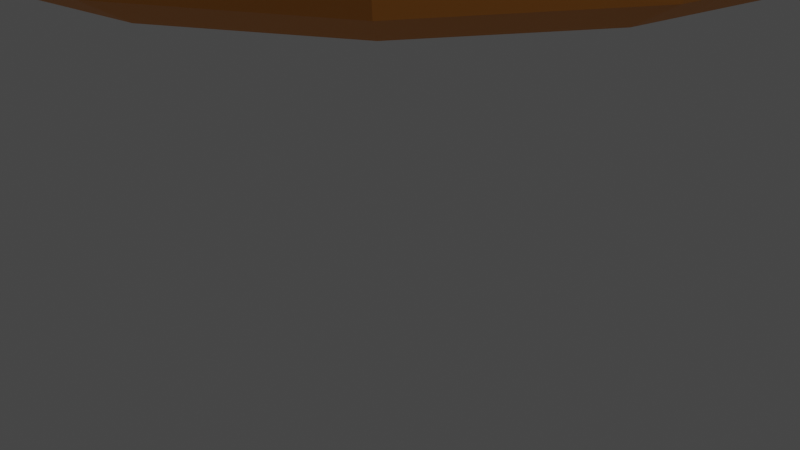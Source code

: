 # Source: untitled.blend  (saved by Blender 3.2.14; exported with 4.5.12 LTS)
import bpy
from mathutils import Matrix  # noqa: F401  (used for matrix-valued properties, if any)

bpy.ops.wm.read_factory_settings(use_empty=True)
scene = bpy.context.scene
scene.name = 'Scene'

# ---- collections
col_collection = bpy.data.collections.new('Collection'); scene.collection.children.link(col_collection)

# ---- materials (node trees are filled in below, after node groups)
mat_bunmaterial = bpy.data.materials.new('bunMaterial')
mat_bunmaterial.alpha_threshold = 0.0
mat_bunmaterial.use_transparent_shadow = False
mat_bunmaterial.line_color = (0.0, 0.0, 0.0, 1.0)
mat_meatmaterial = bpy.data.materials.new('meatMaterial')
mat_meatmaterial.use_transparent_shadow = False
mat_cheesematerial = bpy.data.materials.new('cheeseMaterial')
mat_cheesematerial.use_transparent_shadow = False

# ---- node groups
ng_auto_smooth = bpy.data.node_groups.new('Auto Smooth', 'GeometryNodeTree')
_s = ng_auto_smooth.interface.new_socket(name='Geometry', in_out='OUTPUT', socket_type='NodeSocketGeometry')
_s = ng_auto_smooth.interface.new_socket(name='Geometry', in_out='INPUT', socket_type='NodeSocketGeometry')
_s = ng_auto_smooth.interface.new_socket(name='Angle', in_out='INPUT', socket_type='NodeSocketFloat')
_s.subtype = 'ANGLE'
_s.min_value = 0.0
_s.max_value = 3.142
ng_auto_smooth.is_modifier = True
_N = ng_auto_smooth.nodes; _L = ng_auto_smooth.links
n0 = _N.new('NodeGroupOutput'); n0.name = 'Group Output'; n0.location = (480, -100)
n1 = _N.new('NodeGroupInput'); n1.name = 'Group Input'; n1.location = (-420, -300)
n2 = _N.new('NodeGroupInput'); n2.name = 'Group Input.001'; n2.location = (-60, -100)
n3 = _N.new('GeometryNodeSetShadeSmooth'); n3.name = 'Set Shade Smooth'; n3.location = (120, -100)
n3.domain = 'EDGE'
n4 = _N.new('GeometryNodeSetShadeSmooth'); n4.name = 'Set Shade Smooth.001'; n4.location = (300, -100)
n5 = _N.new('GeometryNodeInputMeshEdgeAngle'); n5.name = 'Edge Angle'; n5.location = (-420, -220)
n6 = _N.new('GeometryNodeInputEdgeSmooth'); n6.name = 'Is Edge Smooth'; n6.location = (-60, -160)
n7 = _N.new('GeometryNodeInputShadeSmooth'); n7.name = 'Is Face Smooth'; n7.location = (-240, -340)
n8 = _N.new('FunctionNodeBooleanMath'); n8.name = 'Boolean Math'; n8.location = (-60, -220)
n9 = _N.new('FunctionNodeCompare'); n9.name = 'Compare'; n9.location = (-240, -180)
n9.operation = 'LESS_EQUAL'
_L.new(n5.outputs[0], n9.inputs[0])
_L.new(n4.outputs[0], n0.inputs[0])
_L.new(n1.outputs[1], n9.inputs[1])
_L.new(n9.outputs[0], n8.inputs[0])
_L.new(n7.outputs[0], n8.inputs[1])
_L.new(n2.outputs[0], n3.inputs[0])
_L.new(n6.outputs[0], n3.inputs[1])
_L.new(n3.outputs[0], n4.inputs[0])
_L.new(n8.outputs[0], n3.inputs[2])
n0.is_active_output = True

# ---- material node trees
mat_bunmaterial.use_nodes = True; mat_bunmaterial.node_tree.nodes.clear()
_N = mat_bunmaterial.node_tree.nodes; _L = mat_bunmaterial.node_tree.links
n0 = _N.new('ShaderNodeOutputMaterial'); n0.name = 'Material Output'; n0.location = (300, 300)
n1 = _N.new('ShaderNodeBsdfPrincipled'); n1.name = 'Principled BSDF'; n1.location = (10, 300)
n1.distribution = 'GGX'
n1.subsurface_method = 'RANDOM_WALK_SKIN'
n1.inputs[0].default_value = (0.8, 0.291, 0.03274, 1.0)
n1.inputs[2].default_value = 0.5386
n1.inputs[3].default_value = 1.45
n1.inputs[27].default_value = (0.0, 0.0, 0.0, 1.0)
n1.inputs[28].default_value = 1.0
_L.new(n1.outputs[0], n0.inputs[0])
n0.is_active_output = True
mat_meatmaterial.use_nodes = True; mat_meatmaterial.node_tree.nodes.clear()
_N = mat_meatmaterial.node_tree.nodes; _L = mat_meatmaterial.node_tree.links
n0 = _N.new('ShaderNodeBsdfPrincipled'); n0.name = 'Principled BSDF'; n0.location = (10, 300)
n0.distribution = 'GGX'
n0.subsurface_method = 'RANDOM_WALK_SKIN'
n0.inputs[0].default_value = (0.1714, 0.05951, 0.001214, 1.0)
n0.inputs[2].default_value = 1.0
n0.inputs[3].default_value = 1.45
n0.inputs[27].default_value = (0.0, 0.0, 0.0, 1.0)
n0.inputs[28].default_value = 1.0
n1 = _N.new('ShaderNodeOutputMaterial'); n1.name = 'Material Output'; n1.location = (300, 300)
_L.new(n0.outputs[0], n1.inputs[0])
n1.is_active_output = True
mat_cheesematerial.use_nodes = True; mat_cheesematerial.node_tree.nodes.clear()
_N = mat_cheesematerial.node_tree.nodes; _L = mat_cheesematerial.node_tree.links
n0 = _N.new('ShaderNodeBsdfPrincipled'); n0.name = 'Principled BSDF'; n0.location = (10, 300)
n0.distribution = 'GGX'
n0.subsurface_method = 'RANDOM_WALK_SKIN'
n0.inputs[0].default_value = (1.0, 0.6867, 0.001821, 1.0)
n0.inputs[2].default_value = 0.0
n0.inputs[3].default_value = 1.45
n0.inputs[27].default_value = (0.0, 0.0, 0.0, 1.0)
n0.inputs[28].default_value = 1.0
n1 = _N.new('ShaderNodeOutputMaterial'); n1.name = 'Material Output'; n1.location = (300, 300)
_L.new(n0.outputs[0], n1.inputs[0])
n1.is_active_output = True

# ---- world
world_world = bpy.data.worlds.new('World'); scene.world = world_world
world_world.use_nodes = True; world_world.node_tree.nodes.clear()
_N = world_world.node_tree.nodes; _L = world_world.node_tree.links
n0 = _N.new('ShaderNodeOutputWorld'); n0.name = 'World Output'; n0.location = (300, 300)
n1 = _N.new('ShaderNodeBackground'); n1.name = 'Background'; n1.location = (10, 300)
n1.inputs[0].default_value = (0.05088, 0.05088, 0.05088, 1.0)
_L.new(n1.outputs[0], n0.inputs[0])
n0.is_active_output = True
world_world.color = (0.05088, 0.05088, 0.05088)
world_world.use_sun_shadow = False
world_world.sun_shadow_jitter_overblur = 0.0

# ---- cameras
cam_camera = bpy.data.cameras.new('Camera')
cam_camera.clip_end = 100.0
cam_camera.ortho_scale = 7.314

# ---- lights
light_light = bpy.data.lights.new('Light', 'POINT')
light_light.color = (0.9858, 1.0, 0.9893)
light_light.transmission_factor = 0.0
light_light.energy = 1000.0
light_light.shadow_soft_size = 0.1
light_light.shadow_maximum_resolution = 0.006
light_light.use_absolute_resolution = True
light_light_001 = bpy.data.lights.new('Light.001', 'POINT')
light_light_001.color = (1.0, 0.9587, 0.9492)
light_light_001.transmission_factor = 0.0
light_light_001.energy = 1000.0
light_light_001.shadow_soft_size = 0.1
light_light_001.shadow_maximum_resolution = 0.006
light_light_001.use_absolute_resolution = True

# ---- meshes
me_cube_001 = bpy.data.meshes.new('Cube.001')
me_cube_001.from_pydata([(-5.0, -5.0, 2.613), (-5.0, -5.0, 4.85), (-5.0, 5.0, 2.613), (-5.0, 5.0, 4.85), (5.0, -5.0, 2.613), (5.0, -5.0, 4.85), (5.0, 5.0, 2.613), (5.0, 5.0, 4.85), (-5.0, -5.0, 5.101), (-5.0, 5.0, 5.101), (5.0, 5.0, 5.101), (5.0, -5.0, 5.101), (-5.0, 5.0, 4.005), (5.0, 5.0, 4.005), (5.0, -5.0, 4.005), (-5.0, -5.0, 4.005)], [], [(8, 1, 3, 9), (9, 3, 7, 10), (10, 7, 5, 11), (11, 5, 1, 8), (2, 6, 4, 0), (7, 3, 1, 5), (14, 11, 8, 15), (13, 10, 11, 14), (12, 9, 10, 13), (15, 8, 9, 12), (0, 15, 12, 2), (2, 12, 13, 6), (6, 13, 14, 4), (4, 14, 15, 0)])
_uv = me_cube_001.uv_layers.new(name='UVMap')
_uv.uv.foreach_set('vector', [0.5803, 0.0, 0.625, 0.0, 0.625, 0.25, 0.5803, 0.25, 0.5803, 0.25, 0.625, 0.25, 0.625, 0.5, 0.5803, 0.5, 0.5803, 0.5, 0.625, 0.5, 0.625, 0.75, 0.5803, 0.75, 0.5803, 0.75, 0.625, 0.75, 0.625, 1.0, 0.5803, 1.0, 0.125, 0.5, 0.375, 0.5, 0.375, 0.75, 0.125, 0.75, 0.625, 0.5, 0.875, 0.5, 0.875, 0.75, 0.625, 0.75, 0.4899, 0.75, 0.5803, 0.75, 0.5803, 1.0, 0.4899, 1.0, 0.4899, 0.5, 0.5803, 0.5, 0.5803, 0.75, 0.4899, 0.75, 0.4899, 0.25, 0.5803, 0.25, 0.5803, 0.5, 0.4899, 0.5, 0.4899, 0.0, 0.5803, 0.0, 0.5803, 0.25, 0.4899, 0.25, 0.375, 0.0, 0.4899, 0.0, 0.4899, 0.25, 0.375, 0.25, 0.375, 0.25, 0.4899, 0.25, 0.4899, 0.5, 0.375, 0.5, 0.375, 0.5, 0.4899, 0.5, 0.4899, 0.75, 0.375, 0.75, 0.375, 0.75, 0.4899, 0.75, 0.4899, 1.0, 0.375, 1.0])
me_cube_001.materials.append(mat_bunmaterial)
me_cube_001.update()
me_cube_004 = bpy.data.meshes.new('Cube.004')
me_cube_004.from_pydata([(-2.877, -2.877, 0.6321), (-2.512, -2.512, 1.785), (-2.877, 2.877, 0.6321), (-2.512, 2.512, 1.785), (2.877, -2.877, 0.6321), (2.512, -2.512, 1.785), (2.877, 2.877, 0.6321), (2.512, 2.512, 1.785), (-5.0, -5.0, 2.036), (-5.0, 5.0, 2.036), (5.0, 5.0, 2.036), (5.0, -5.0, 2.036), (-5.0, 5.0, 0.9398), (5.0, 5.0, 0.9398), (5.0, -5.0, 0.9398), (-5.0, -5.0, 0.9398)], [], [(8, 1, 3, 9), (9, 3, 7, 10), (10, 7, 5, 11), (11, 5, 1, 8), (2, 6, 4, 0), (7, 3, 1, 5), (14, 11, 8, 15), (13, 10, 11, 14), (12, 9, 10, 13), (15, 8, 9, 12), (0, 15, 12, 2), (2, 12, 13, 6), (6, 13, 14, 4), (4, 14, 15, 0)])
_uv = me_cube_004.uv_layers.new(name='UVMap')
_uv.uv.foreach_set('vector', [0.5803, 0.0, 0.625, 0.0, 0.625, 0.25, 0.5803, 0.25, 0.5803, 0.25, 0.625, 0.25, 0.625, 0.5, 0.5803, 0.5, 0.5803, 0.5, 0.625, 0.5, 0.625, 0.75, 0.5803, 0.75, 0.5803, 0.75, 0.625, 0.75, 0.625, 1.0, 0.5803, 1.0, 0.125, 0.5, 0.375, 0.5, 0.375, 0.75, 0.125, 0.75, 0.625, 0.5, 0.875, 0.5, 0.875, 0.75, 0.625, 0.75, 0.4899, 0.75, 0.5803, 0.75, 0.5803, 1.0, 0.4899, 1.0, 0.4899, 0.5, 0.5803, 0.5, 0.5803, 0.75, 0.4899, 0.75, 0.4899, 0.25, 0.5803, 0.25, 0.5803, 0.5, 0.4899, 0.5, 0.4899, 0.0, 0.5803, 0.0, 0.5803, 0.25, 0.4899, 0.25, 0.375, 0.0, 0.4899, 0.0, 0.4899, 0.25, 0.375, 0.25, 0.375, 0.25, 0.4899, 0.25, 0.4899, 0.5, 0.375, 0.5, 0.375, 0.5, 0.4899, 0.5, 0.4899, 0.75, 0.375, 0.75, 0.375, 0.75, 0.4899, 0.75, 0.4899, 1.0, 0.375, 1.0])
me_cube_004.materials.append(mat_meatmaterial)
me_cube_004.update()
me_plane = bpy.data.meshes.new('Plane')
me_plane.from_pydata([(4.186, 4.186, -0.8946), (-4.186, 4.186, -0.8946), (4.186, -4.186, -0.8946), (-4.186, -4.186, -0.8946), (4.186, -3.627, -0.6044), (4.186, -3.069, -0.3857), (4.186, -2.511, -0.269), (4.186, -1.953, -0.2089), (4.186, -1.395, -0.198), (4.186, -0.8371, -0.198), (4.186, -0.279, -0.198), (4.186, 0.279, -0.198), (4.186, 0.8371, -0.198), (4.186, 1.395, -0.198), (4.186, 1.953, -0.2089), (4.186, 2.511, -0.269), (4.186, 3.069, -0.3857), (4.186, 3.627, -0.6044), (3.627, 4.186, -0.6044), (3.069, 4.186, -0.3857), (2.511, 4.186, -0.269), (1.953, 4.186, -0.2089), (1.395, 4.186, -0.198), (0.8371, 4.186, -0.198), (0.279, 4.186, -0.198), (-0.279, 4.186, -0.198), (-0.8371, 4.186, -0.198), (-1.395, 4.186, -0.198), (-1.953, 4.186, -0.2089), (-2.511, 4.186, -0.269), (-3.069, 4.186, -0.3857), (-3.627, 4.186, -0.6044), (-4.186, 3.627, -0.6044), (-4.186, 3.069, -0.3857), (-4.186, 2.511, -0.269), (-4.186, 1.953, -0.2089), (-4.186, 1.395, -0.198), (-4.186, 0.8371, -0.198), (-4.186, 0.279, -0.198), (-4.186, -0.279, -0.198), (-4.186, -0.8371, -0.198), (-4.186, -1.395, -0.198), (-4.186, -1.953, -0.2089), (-4.186, -2.511, -0.269), (-4.186, -3.069, -0.3857), (-4.186, -3.627, -0.6044), (-3.627, -4.186, -0.6044), (-3.069, -4.186, -0.3857), (-2.511, -4.186, -0.269), (-1.953, -4.186, -0.2089), (-1.395, -4.186, -0.198), (-0.8371, -4.186, -0.198), (-0.279, -4.186, -0.198), (0.279, -4.186, -0.198), (0.8371, -4.186, -0.198), (1.395, -4.186, -0.198), (1.953, -4.186, -0.2089), (2.511, -4.186, -0.269), (3.069, -4.186, -0.3857), (3.627, -4.186, -0.6044), (3.627, 3.627, -0.4812), (3.627, 3.069, -0.3287), (3.627, 2.511, -0.2343), (3.627, 1.953, -0.1837), (3.627, 1.395, -0.1765), (3.627, 0.8371, -0.1765), (3.627, 0.279, -0.1765), (3.627, -0.279, -0.1765), (3.627, -0.8371, -0.1765), (3.627, -1.395, -0.1765), (3.627, -1.953, -0.1837), (3.627, -2.511, -0.2343), (3.627, -3.069, -0.3287), (3.627, -3.627, -0.4812), (3.069, 3.627, -0.3287), (3.069, 3.069, -0.253), (3.069, 2.511, -0.1949), (3.069, 1.953, -0.1673), (3.069, 1.395, -0.1665), (3.069, 0.8371, -0.1665), (3.069, 0.279, -0.1665), (3.069, -0.279, -0.1665), (3.069, -0.8371, -0.1665), (3.069, -1.395, -0.1665), (3.069, -1.953, -0.1673), (3.069, -2.511, -0.1949), (3.069, -3.069, -0.253), (3.069, -3.627, -0.3287), (2.511, 3.627, -0.2343), (2.511, 3.069, -0.1949), (2.511, 2.511, -0.1699), (2.511, 1.953, -0.1656), (2.511, 1.395, -0.1656), (2.511, 0.8371, -0.1656), (2.511, 0.279, -0.1656), (2.511, -0.279, -0.1656), (2.511, -0.8371, -0.1656), (2.511, -1.395, -0.1656), (2.511, -1.953, -0.1656), (2.511, -2.511, -0.1699), (2.511, -3.069, -0.1949), (2.511, -3.627, -0.2343), (1.953, 3.627, -0.1837), (1.953, 3.069, -0.1673), (1.953, 2.511, -0.1656), (1.953, 1.953, -0.1656), (1.953, 1.395, -0.1656), (1.953, 0.8371, -0.1656), (1.953, 0.279, -0.1656), (1.953, -0.279, -0.1656), (1.953, -0.8371, -0.1656), (1.953, -1.395, -0.1656), (1.953, -1.953, -0.1656), (1.953, -2.511, -0.1656), (1.953, -3.069, -0.1673), (1.953, -3.627, -0.1837), (1.395, 3.627, -0.1765), (1.395, 3.069, -0.1665), (1.395, 2.511, -0.1656), (1.395, 1.953, -0.1656), (1.395, 1.395, -0.1656), (1.395, 0.8371, -0.1656), (1.395, 0.279, -0.1656), (1.395, -0.279, -0.1656), (1.395, -0.8371, -0.1656), (1.395, -1.395, -0.1656), (1.395, -1.953, -0.1656), (1.395, -2.511, -0.1656), (1.395, -3.069, -0.1665), (1.395, -3.627, -0.1765), (0.8371, 3.627, -0.1765), (0.8371, 3.069, -0.1665), (0.8371, 2.511, -0.1656), (0.8371, 1.953, -0.1656), (0.8371, 1.395, -0.1656), (0.8371, 0.8371, -0.1656), (0.8371, 0.279, -0.1656), (0.8371, -0.279, -0.1656), (0.8371, -0.8371, -0.1656), (0.8371, -1.395, -0.1656), (0.8371, -1.953, -0.1656), (0.8371, -2.511, -0.1656), (0.8371, -3.069, -0.1665), (0.8371, -3.627, -0.1765), (0.279, 3.627, -0.1765), (0.279, 3.069, -0.1665), (0.279, 2.511, -0.1656), (0.279, 1.953, -0.1656), (0.279, 1.395, -0.1656), (0.279, 0.8371, -0.1656), (0.279, 0.279, -0.1656), (0.279, -0.279, -0.1656), (0.279, -0.8371, -0.1656), (0.279, -1.395, -0.1656), (0.279, -1.953, -0.1656), (0.279, -2.511, -0.1656), (0.279, -3.069, -0.1665), (0.279, -3.627, -0.1765), (-0.279, 3.627, -0.1765), (-0.279, 3.069, -0.1665), (-0.279, 2.511, -0.1656), (-0.279, 1.953, -0.1656), (-0.279, 1.395, -0.1656), (-0.279, 0.8371, -0.1656), (-0.279, 0.279, -0.1656), (-0.279, -0.279, -0.1656), (-0.279, -0.8371, -0.1656), (-0.279, -1.395, -0.1656), (-0.279, -1.953, -0.1656), (-0.279, -2.511, -0.1656), (-0.279, -3.069, -0.1665), (-0.279, -3.627, -0.1765), (-0.8371, 3.627, -0.1765), (-0.8371, 3.069, -0.1665), (-0.8371, 2.511, -0.1656), (-0.8371, 1.953, -0.1656), (-0.8371, 1.395, -0.1656), (-0.8371, 0.8371, -0.1656), (-0.8371, 0.279, -0.1656), (-0.8371, -0.279, -0.1656), (-0.8371, -0.8371, -0.1656), (-0.8371, -1.395, -0.1656), (-0.8371, -1.953, -0.1656), (-0.8371, -2.511, -0.1656), (-0.8371, -3.069, -0.1665), (-0.8371, -3.627, -0.1765), (-1.395, 3.627, -0.1765), (-1.395, 3.069, -0.1665), (-1.395, 2.511, -0.1656), (-1.395, 1.953, -0.1656), (-1.395, 1.395, -0.1656), (-1.395, 0.8371, -0.1656), (-1.395, 0.279, -0.1656), (-1.395, -0.279, -0.1656), (-1.395, -0.8371, -0.1656), (-1.395, -1.395, -0.1656), (-1.395, -1.953, -0.1656), (-1.395, -2.511, -0.1656), (-1.395, -3.069, -0.1665), (-1.395, -3.627, -0.1765), (-1.953, 3.627, -0.1837), (-1.953, 3.069, -0.1673), (-1.953, 2.511, -0.1656), (-1.953, 1.953, -0.1656), (-1.953, 1.395, -0.1656), (-1.953, 0.8371, -0.1656), (-1.953, 0.279, -0.1656), (-1.953, -0.279, -0.1656), (-1.953, -0.8371, -0.1656), (-1.953, -1.395, -0.1656), (-1.953, -1.953, -0.1656), (-1.953, -2.511, -0.1656), (-1.953, -3.069, -0.1673), (-1.953, -3.627, -0.1837), (-2.511, 3.627, -0.2343), (-2.511, 3.069, -0.1949), (-2.511, 2.511, -0.1699), (-2.511, 1.953, -0.1656), (-2.511, 1.395, -0.1656), (-2.511, 0.8371, -0.1656), (-2.511, 0.279, -0.1656), (-2.511, -0.279, -0.1656), (-2.511, -0.8371, -0.1656), (-2.511, -1.395, -0.1656), (-2.511, -1.953, -0.1656), (-2.511, -2.511, -0.1699), (-2.511, -3.069, -0.1949), (-2.511, -3.627, -0.2343), (-3.069, 3.627, -0.3287), (-3.069, 3.069, -0.253), (-3.069, 2.511, -0.1949), (-3.069, 1.953, -0.1673), (-3.069, 1.395, -0.1665), (-3.069, 0.8371, -0.1665), (-3.069, 0.279, -0.1665), (-3.069, -0.279, -0.1665), (-3.069, -0.8371, -0.1665), (-3.069, -1.395, -0.1665), (-3.069, -1.953, -0.1673), (-3.069, -2.511, -0.1949), (-3.069, -3.069, -0.253), (-3.069, -3.627, -0.3287), (-3.627, 3.627, -0.4812), (-3.627, 3.069, -0.3287), (-3.627, 2.511, -0.2343), (-3.627, 1.953, -0.1837), (-3.627, 1.395, -0.1765), (-3.627, 0.8371, -0.1765), (-3.627, 0.279, -0.1765), (-3.627, -0.279, -0.1765), (-3.627, -0.8371, -0.1765), (-3.627, -1.395, -0.1765), (-3.627, -1.953, -0.1837), (-3.627, -2.511, -0.2343), (-3.627, -3.069, -0.3287), (-3.627, -3.627, -0.4812)], [], [(255, 45, 3, 46), (4, 73, 59, 2), (73, 87, 58, 59), (87, 101, 57, 58), (101, 115, 56, 57), (115, 129, 55, 56), (129, 143, 54, 55), (143, 157, 53, 54), (157, 171, 52, 53), (171, 185, 51, 52), (185, 199, 50, 51), (199, 213, 49, 50), (213, 227, 48, 49), (227, 241, 47, 48), (241, 255, 46, 47), (0, 18, 60, 17), (17, 60, 61, 16), (16, 61, 62, 15), (15, 62, 63, 14), (14, 63, 64, 13), (13, 64, 65, 12), (12, 65, 66, 11), (11, 66, 67, 10), (10, 67, 68, 9), (9, 68, 69, 8), (8, 69, 70, 7), (7, 70, 71, 6), (6, 71, 72, 5), (5, 72, 73, 4), (18, 19, 74, 60), (60, 74, 75, 61), (61, 75, 76, 62), (62, 76, 77, 63), (63, 77, 78, 64), (64, 78, 79, 65), (65, 79, 80, 66), (66, 80, 81, 67), (67, 81, 82, 68), (68, 82, 83, 69), (69, 83, 84, 70), (70, 84, 85, 71), (71, 85, 86, 72), (72, 86, 87, 73), (19, 20, 88, 74), (74, 88, 89, 75), (75, 89, 90, 76), (76, 90, 91, 77), (77, 91, 92, 78), (78, 92, 93, 79), (79, 93, 94, 80), (80, 94, 95, 81), (81, 95, 96, 82), (82, 96, 97, 83), (83, 97, 98, 84), (84, 98, 99, 85), (85, 99, 100, 86), (86, 100, 101, 87), (20, 21, 102, 88), (88, 102, 103, 89), (89, 103, 104, 90), (90, 104, 105, 91), (91, 105, 106, 92), (92, 106, 107, 93), (93, 107, 108, 94), (94, 108, 109, 95), (95, 109, 110, 96), (96, 110, 111, 97), (97, 111, 112, 98), (98, 112, 113, 99), (99, 113, 114, 100), (100, 114, 115, 101), (21, 22, 116, 102), (102, 116, 117, 103), (103, 117, 118, 104), (104, 118, 119, 105), (105, 119, 120, 106), (106, 120, 121, 107), (107, 121, 122, 108), (108, 122, 123, 109), (109, 123, 124, 110), (110, 124, 125, 111), (111, 125, 126, 112), (112, 126, 127, 113), (113, 127, 128, 114), (114, 128, 129, 115), (22, 23, 130, 116), (116, 130, 131, 117), (117, 131, 132, 118), (118, 132, 133, 119), (119, 133, 134, 120), (120, 134, 135, 121), (121, 135, 136, 122), (122, 136, 137, 123), (123, 137, 138, 124), (124, 138, 139, 125), (125, 139, 140, 126), (126, 140, 141, 127), (127, 141, 142, 128), (128, 142, 143, 129), (23, 24, 144, 130), (130, 144, 145, 131), (131, 145, 146, 132), (132, 146, 147, 133), (133, 147, 148, 134), (134, 148, 149, 135), (135, 149, 150, 136), (136, 150, 151, 137), (137, 151, 152, 138), (138, 152, 153, 139), (139, 153, 154, 140), (140, 154, 155, 141), (141, 155, 156, 142), (142, 156, 157, 143), (24, 25, 158, 144), (144, 158, 159, 145), (145, 159, 160, 146), (146, 160, 161, 147), (147, 161, 162, 148), (148, 162, 163, 149), (149, 163, 164, 150), (150, 164, 165, 151), (151, 165, 166, 152), (152, 166, 167, 153), (153, 167, 168, 154), (154, 168, 169, 155), (155, 169, 170, 156), (156, 170, 171, 157), (25, 26, 172, 158), (158, 172, 173, 159), (159, 173, 174, 160), (160, 174, 175, 161), (161, 175, 176, 162), (162, 176, 177, 163), (163, 177, 178, 164), (164, 178, 179, 165), (165, 179, 180, 166), (166, 180, 181, 167), (167, 181, 182, 168), (168, 182, 183, 169), (169, 183, 184, 170), (170, 184, 185, 171), (26, 27, 186, 172), (172, 186, 187, 173), (173, 187, 188, 174), (174, 188, 189, 175), (175, 189, 190, 176), (176, 190, 191, 177), (177, 191, 192, 178), (178, 192, 193, 179), (179, 193, 194, 180), (180, 194, 195, 181), (181, 195, 196, 182), (182, 196, 197, 183), (183, 197, 198, 184), (184, 198, 199, 185), (27, 28, 200, 186), (186, 200, 201, 187), (187, 201, 202, 188), (188, 202, 203, 189), (189, 203, 204, 190), (190, 204, 205, 191), (191, 205, 206, 192), (192, 206, 207, 193), (193, 207, 208, 194), (194, 208, 209, 195), (195, 209, 210, 196), (196, 210, 211, 197), (197, 211, 212, 198), (198, 212, 213, 199), (28, 29, 214, 200), (200, 214, 215, 201), (201, 215, 216, 202), (202, 216, 217, 203), (203, 217, 218, 204), (204, 218, 219, 205), (205, 219, 220, 206), (206, 220, 221, 207), (207, 221, 222, 208), (208, 222, 223, 209), (209, 223, 224, 210), (210, 224, 225, 211), (211, 225, 226, 212), (212, 226, 227, 213), (29, 30, 228, 214), (214, 228, 229, 215), (215, 229, 230, 216), (216, 230, 231, 217), (217, 231, 232, 218), (218, 232, 233, 219), (219, 233, 234, 220), (220, 234, 235, 221), (221, 235, 236, 222), (222, 236, 237, 223), (223, 237, 238, 224), (224, 238, 239, 225), (225, 239, 240, 226), (226, 240, 241, 227), (30, 31, 242, 228), (228, 242, 243, 229), (229, 243, 244, 230), (230, 244, 245, 231), (231, 245, 246, 232), (232, 246, 247, 233), (233, 247, 248, 234), (234, 248, 249, 235), (235, 249, 250, 236), (236, 250, 251, 237), (237, 251, 252, 238), (238, 252, 253, 239), (239, 253, 254, 240), (240, 254, 255, 241), (31, 1, 32, 242), (242, 32, 33, 243), (243, 33, 34, 244), (244, 34, 35, 245), (245, 35, 36, 246), (246, 36, 37, 247), (247, 37, 38, 248), (248, 38, 39, 249), (249, 39, 40, 250), (250, 40, 41, 251), (251, 41, 42, 252), (252, 42, 43, 253), (253, 43, 44, 254), (254, 44, 45, 255)])
me_plane.polygons.foreach_set('use_smooth', [True] * 225)
_uv = me_plane.uv_layers.new(name='UVMap')
_uv.uv.foreach_set('vector', [0.9333, 0.9333, 1.0, 0.9333, 1.0, 1.0, 0.9333, 1.0, 0.0, 0.9333, 0.06667, 0.9333, 0.06667, 1.0, 0.0, 1.0, 0.06667, 0.9333, 0.1333, 0.9333, 0.1333, 1.0, 0.06667, 1.0, 0.1333, 0.9333, 0.2, 0.9333, 0.2, 1.0, 0.1333, 1.0, 0.2, 0.9333, 0.2667, 0.9333, 0.2667, 1.0, 0.2, 1.0, 0.2667, 0.9333, 0.3333, 0.9333, 0.3333, 1.0, 0.2667, 1.0, 0.3333, 0.9333, 0.4, 0.9333, 0.4, 1.0, 0.3333, 1.0, 0.4, 0.9333, 0.4667, 0.9333, 0.4667, 1.0, 0.4, 1.0, 0.4667, 0.9333, 0.5333, 0.9333, 0.5333, 1.0, 0.4667, 1.0, 0.5333, 0.9333, 0.6, 0.9333, 0.6, 1.0, 0.5333, 1.0, 0.6, 0.9333, 0.6667, 0.9333, 0.6667, 1.0, 0.6, 1.0, 0.6667, 0.9333, 0.7333, 0.9333, 0.7333, 1.0, 0.6667, 1.0, 0.7333, 0.9333, 0.8, 0.9333, 0.8, 1.0, 0.7333, 1.0, 0.8, 0.9333, 0.8667, 0.9333, 0.8667, 1.0, 0.8, 1.0, 0.8667, 0.9333, 0.9333, 0.9333, 0.9333, 1.0, 0.8667, 1.0, 0.0, 0.0, 0.06667, 0.0, 0.06667, 0.06667, 0.0, 0.06667, 0.0, 0.06667, 0.06667, 0.06667, 0.06667, 0.1333, 0.0, 0.1333, 0.0, 0.1333, 0.06667, 0.1333, 0.06667, 0.2, 0.0, 0.2, 0.0, 0.2, 0.06667, 0.2, 0.06667, 0.2667, 0.0, 0.2667, 0.0, 0.2667, 0.06667, 0.2667, 0.06667, 0.3333, 0.0, 0.3333, 0.0, 0.3333, 0.06667, 0.3333, 0.06667, 0.4, 0.0, 0.4, 0.0, 0.4, 0.06667, 0.4, 0.06667, 0.4667, 0.0, 0.4667, 0.0, 0.4667, 0.06667, 0.4667, 0.06667, 0.5333, 0.0, 0.5333, 0.0, 0.5333, 0.06667, 0.5333, 0.06667, 0.6, 0.0, 0.6, 0.0, 0.6, 0.06667, 0.6, 0.06667, 0.6667, 0.0, 0.6667, 0.0, 0.6667, 0.06667, 0.6667, 0.06667, 0.7333, 0.0, 0.7333, 0.0, 0.7333, 0.06667, 0.7333, 0.06667, 0.8, 0.0, 0.8, 0.0, 0.8, 0.06667, 0.8, 0.06667, 0.8667, 0.0, 0.8667, 0.0, 0.8667, 0.06667, 0.8667, 0.06667, 0.9333, 0.0, 0.9333, 0.06667, 0.0, 0.1333, 0.0, 0.1333, 0.06667, 0.06667, 0.06667, 0.06667, 0.06667, 0.1333, 0.06667, 0.1333, 0.1333, 0.06667, 0.1333, 0.06667, 0.1333, 0.1333, 0.1333, 0.1333, 0.2, 0.06667, 0.2, 0.06667, 0.2, 0.1333, 0.2, 0.1333, 0.2667, 0.06667, 0.2667, 0.06667, 0.2667, 0.1333, 0.2667, 0.1333, 0.3333, 0.06667, 0.3333, 0.06667, 0.3333, 0.1333, 0.3333, 0.1333, 0.4, 0.06667, 0.4, 0.06667, 0.4, 0.1333, 0.4, 0.1333, 0.4667, 0.06667, 0.4667, 0.06667, 0.4667, 0.1333, 0.4667, 0.1333, 0.5333, 0.06667, 0.5333, 0.06667, 0.5333, 0.1333, 0.5333, 0.1333, 0.6, 0.06667, 0.6, 0.06667, 0.6, 0.1333, 0.6, 0.1333, 0.6667, 0.06667, 0.6667, 0.06667, 0.6667, 0.1333, 0.6667, 0.1333, 0.7333, 0.06667, 0.7333, 0.06667, 0.7333, 0.1333, 0.7333, 0.1333, 0.8, 0.06667, 0.8, 0.06667, 0.8, 0.1333, 0.8, 0.1333, 0.8667, 0.06667, 0.8667, 0.06667, 0.8667, 0.1333, 0.8667, 0.1333, 0.9333, 0.06667, 0.9333, 0.1333, 0.0, 0.2, 0.0, 0.2, 0.06667, 0.1333, 0.06667, 0.1333, 0.06667, 0.2, 0.06667, 0.2, 0.1333, 0.1333, 0.1333, 0.1333, 0.1333, 0.2, 0.1333, 0.2, 0.2, 0.1333, 0.2, 0.1333, 0.2, 0.2, 0.2, 0.2, 0.2667, 0.1333, 0.2667, 0.1333, 0.2667, 0.2, 0.2667, 0.2, 0.3333, 0.1333, 0.3333, 0.1333, 0.3333, 0.2, 0.3333, 0.2, 0.4, 0.1333, 0.4, 0.1333, 0.4, 0.2, 0.4, 0.2, 0.4667, 0.1333, 0.4667, 0.1333, 0.4667, 0.2, 0.4667, 0.2, 0.5333, 0.1333, 0.5333, 0.1333, 0.5333, 0.2, 0.5333, 0.2, 0.6, 0.1333, 0.6, 0.1333, 0.6, 0.2, 0.6, 0.2, 0.6667, 0.1333, 0.6667, 0.1333, 0.6667, 0.2, 0.6667, 0.2, 0.7333, 0.1333, 0.7333, 0.1333, 0.7333, 0.2, 0.7333, 0.2, 0.8, 0.1333, 0.8, 0.1333, 0.8, 0.2, 0.8, 0.2, 0.8667, 0.1333, 0.8667, 0.1333, 0.8667, 0.2, 0.8667, 0.2, 0.9333, 0.1333, 0.9333, 0.2, 0.0, 0.2667, 0.0, 0.2667, 0.06667, 0.2, 0.06667, 0.2, 0.06667, 0.2667, 0.06667, 0.2667, 0.1333, 0.2, 0.1333, 0.2, 0.1333, 0.2667, 0.1333, 0.2667, 0.2, 0.2, 0.2, 0.2, 0.2, 0.2667, 0.2, 0.2667, 0.2667, 0.2, 0.2667, 0.2, 0.2667, 0.2667, 0.2667, 0.2667, 0.3333, 0.2, 0.3333, 0.2, 0.3333, 0.2667, 0.3333, 0.2667, 0.4, 0.2, 0.4, 0.2, 0.4, 0.2667, 0.4, 0.2667, 0.4667, 0.2, 0.4667, 0.2, 0.4667, 0.2667, 0.4667, 0.2667, 0.5333, 0.2, 0.5333, 0.2, 0.5333, 0.2667, 0.5333, 0.2667, 0.6, 0.2, 0.6, 0.2, 0.6, 0.2667, 0.6, 0.2667, 0.6667, 0.2, 0.6667, 0.2, 0.6667, 0.2667, 0.6667, 0.2667, 0.7333, 0.2, 0.7333, 0.2, 0.7333, 0.2667, 0.7333, 0.2667, 0.8, 0.2, 0.8, 0.2, 0.8, 0.2667, 0.8, 0.2667, 0.8667, 0.2, 0.8667, 0.2, 0.8667, 0.2667, 0.8667, 0.2667, 0.9333, 0.2, 0.9333, 0.2667, 0.0, 0.3333, 0.0, 0.3333, 0.06667, 0.2667, 0.06667, 0.2667, 0.06667, 0.3333, 0.06667, 0.3333, 0.1333, 0.2667, 0.1333, 0.2667, 0.1333, 0.3333, 0.1333, 0.3333, 0.2, 0.2667, 0.2, 0.2667, 0.2, 0.3333, 0.2, 0.3333, 0.2667, 0.2667, 0.2667, 0.2667, 0.2667, 0.3333, 0.2667, 0.3333, 0.3333, 0.2667, 0.3333, 0.2667, 0.3333, 0.3333, 0.3333, 0.3333, 0.4, 0.2667, 0.4, 0.2667, 0.4, 0.3333, 0.4, 0.3333, 0.4667, 0.2667, 0.4667, 0.2667, 0.4667, 0.3333, 0.4667, 0.3333, 0.5333, 0.2667, 0.5333, 0.2667, 0.5333, 0.3333, 0.5333, 0.3333, 0.6, 0.2667, 0.6, 0.2667, 0.6, 0.3333, 0.6, 0.3333, 0.6667, 0.2667, 0.6667, 0.2667, 0.6667, 0.3333, 0.6667, 0.3333, 0.7333, 0.2667, 0.7333, 0.2667, 0.7333, 0.3333, 0.7333, 0.3333, 0.8, 0.2667, 0.8, 0.2667, 0.8, 0.3333, 0.8, 0.3333, 0.8667, 0.2667, 0.8667, 0.2667, 0.8667, 0.3333, 0.8667, 0.3333, 0.9333, 0.2667, 0.9333, 0.3333, 0.0, 0.4, 0.0, 0.4, 0.06667, 0.3333, 0.06667, 0.3333, 0.06667, 0.4, 0.06667, 0.4, 0.1333, 0.3333, 0.1333, 0.3333, 0.1333, 0.4, 0.1333, 0.4, 0.2, 0.3333, 0.2, 0.3333, 0.2, 0.4, 0.2, 0.4, 0.2667, 0.3333, 0.2667, 0.3333, 0.2667, 0.4, 0.2667, 0.4, 0.3333, 0.3333, 0.3333, 0.3333, 0.3333, 0.4, 0.3333, 0.4, 0.4, 0.3333, 0.4, 0.3333, 0.4, 0.4, 0.4, 0.4, 0.4667, 0.3333, 0.4667, 0.3333, 0.4667, 0.4, 0.4667, 0.4, 0.5333, 0.3333, 0.5333, 0.3333, 0.5333, 0.4, 0.5333, 0.4, 0.6, 0.3333, 0.6, 0.3333, 0.6, 0.4, 0.6, 0.4, 0.6667, 0.3333, 0.6667, 0.3333, 0.6667, 0.4, 0.6667, 0.4, 0.7333, 0.3333, 0.7333, 0.3333, 0.7333, 0.4, 0.7333, 0.4, 0.8, 0.3333, 0.8, 0.3333, 0.8, 0.4, 0.8, 0.4, 0.8667, 0.3333, 0.8667, 0.3333, 0.8667, 0.4, 0.8667, 0.4, 0.9333, 0.3333, 0.9333, 0.4, 0.0, 0.4667, 0.0, 0.4667, 0.06667, 0.4, 0.06667, 0.4, 0.06667, 0.4667, 0.06667, 0.4667, 0.1333, 0.4, 0.1333, 0.4, 0.1333, 0.4667, 0.1333, 0.4667, 0.2, 0.4, 0.2, 0.4, 0.2, 0.4667, 0.2, 0.4667, 0.2667, 0.4, 0.2667, 0.4, 0.2667, 0.4667, 0.2667, 0.4667, 0.3333, 0.4, 0.3333, 0.4, 0.3333, 0.4667, 0.3333, 0.4667, 0.4, 0.4, 0.4, 0.4, 0.4, 0.4667, 0.4, 0.4667, 0.4667, 0.4, 0.4667, 0.4, 0.4667, 0.4667, 0.4667, 0.4667, 0.5333, 0.4, 0.5333, 0.4, 0.5333, 0.4667, 0.5333, 0.4667, 0.6, 0.4, 0.6, 0.4, 0.6, 0.4667, 0.6, 0.4667, 0.6667, 0.4, 0.6667, 0.4, 0.6667, 0.4667, 0.6667, 0.4667, 0.7333, 0.4, 0.7333, 0.4, 0.7333, 0.4667, 0.7333, 0.4667, 0.8, 0.4, 0.8, 0.4, 0.8, 0.4667, 0.8, 0.4667, 0.8667, 0.4, 0.8667, 0.4, 0.8667, 0.4667, 0.8667, 0.4667, 0.9333, 0.4, 0.9333, 0.4667, 0.0, 0.5333, 0.0, 0.5333, 0.06667, 0.4667, 0.06667, 0.4667, 0.06667, 0.5333, 0.06667, 0.5333, 0.1333, 0.4667, 0.1333, 0.4667, 0.1333, 0.5333, 0.1333, 0.5333, 0.2, 0.4667, 0.2, 0.4667, 0.2, 0.5333, 0.2, 0.5333, 0.2667, 0.4667, 0.2667, 0.4667, 0.2667, 0.5333, 0.2667, 0.5333, 0.3333, 0.4667, 0.3333, 0.4667, 0.3333, 0.5333, 0.3333, 0.5333, 0.4, 0.4667, 0.4, 0.4667, 0.4, 0.5333, 0.4, 0.5333, 0.4667, 0.4667, 0.4667, 0.4667, 0.4667, 0.5333, 0.4667, 0.5333, 0.5333, 0.4667, 0.5333, 0.4667, 0.5333, 0.5333, 0.5333, 0.5333, 0.6, 0.4667, 0.6, 0.4667, 0.6, 0.5333, 0.6, 0.5333, 0.6667, 0.4667, 0.6667, 0.4667, 0.6667, 0.5333, 0.6667, 0.5333, 0.7333, 0.4667, 0.7333, 0.4667, 0.7333, 0.5333, 0.7333, 0.5333, 0.8, 0.4667, 0.8, 0.4667, 0.8, 0.5333, 0.8, 0.5333, 0.8667, 0.4667, 0.8667, 0.4667, 0.8667, 0.5333, 0.8667, 0.5333, 0.9333, 0.4667, 0.9333, 0.5333, 0.0, 0.6, 0.0, 0.6, 0.06667, 0.5333, 0.06667, 0.5333, 0.06667, 0.6, 0.06667, 0.6, 0.1333, 0.5333, 0.1333, 0.5333, 0.1333, 0.6, 0.1333, 0.6, 0.2, 0.5333, 0.2, 0.5333, 0.2, 0.6, 0.2, 0.6, 0.2667, 0.5333, 0.2667, 0.5333, 0.2667, 0.6, 0.2667, 0.6, 0.3333, 0.5333, 0.3333, 0.5333, 0.3333, 0.6, 0.3333, 0.6, 0.4, 0.5333, 0.4, 0.5333, 0.4, 0.6, 0.4, 0.6, 0.4667, 0.5333, 0.4667, 0.5333, 0.4667, 0.6, 0.4667, 0.6, 0.5333, 0.5333, 0.5333, 0.5333, 0.5333, 0.6, 0.5333, 0.6, 0.6, 0.5333, 0.6, 0.5333, 0.6, 0.6, 0.6, 0.6, 0.6667, 0.5333, 0.6667, 0.5333, 0.6667, 0.6, 0.6667, 0.6, 0.7333, 0.5333, 0.7333, 0.5333, 0.7333, 0.6, 0.7333, 0.6, 0.8, 0.5333, 0.8, 0.5333, 0.8, 0.6, 0.8, 0.6, 0.8667, 0.5333, 0.8667, 0.5333, 0.8667, 0.6, 0.8667, 0.6, 0.9333, 0.5333, 0.9333, 0.6, 0.0, 0.6667, 0.0, 0.6667, 0.06667, 0.6, 0.06667, 0.6, 0.06667, 0.6667, 0.06667, 0.6667, 0.1333, 0.6, 0.1333, 0.6, 0.1333, 0.6667, 0.1333, 0.6667, 0.2, 0.6, 0.2, 0.6, 0.2, 0.6667, 0.2, 0.6667, 0.2667, 0.6, 0.2667, 0.6, 0.2667, 0.6667, 0.2667, 0.6667, 0.3333, 0.6, 0.3333, 0.6, 0.3333, 0.6667, 0.3333, 0.6667, 0.4, 0.6, 0.4, 0.6, 0.4, 0.6667, 0.4, 0.6667, 0.4667, 0.6, 0.4667, 0.6, 0.4667, 0.6667, 0.4667, 0.6667, 0.5333, 0.6, 0.5333, 0.6, 0.5333, 0.6667, 0.5333, 0.6667, 0.6, 0.6, 0.6, 0.6, 0.6, 0.6667, 0.6, 0.6667, 0.6667, 0.6, 0.6667, 0.6, 0.6667, 0.6667, 0.6667, 0.6667, 0.7333, 0.6, 0.7333, 0.6, 0.7333, 0.6667, 0.7333, 0.6667, 0.8, 0.6, 0.8, 0.6, 0.8, 0.6667, 0.8, 0.6667, 0.8667, 0.6, 0.8667, 0.6, 0.8667, 0.6667, 0.8667, 0.6667, 0.9333, 0.6, 0.9333, 0.6667, 0.0, 0.7333, 0.0, 0.7333, 0.06667, 0.6667, 0.06667, 0.6667, 0.06667, 0.7333, 0.06667, 0.7333, 0.1333, 0.6667, 0.1333, 0.6667, 0.1333, 0.7333, 0.1333, 0.7333, 0.2, 0.6667, 0.2, 0.6667, 0.2, 0.7333, 0.2, 0.7333, 0.2667, 0.6667, 0.2667, 0.6667, 0.2667, 0.7333, 0.2667, 0.7333, 0.3333, 0.6667, 0.3333, 0.6667, 0.3333, 0.7333, 0.3333, 0.7333, 0.4, 0.6667, 0.4, 0.6667, 0.4, 0.7333, 0.4, 0.7333, 0.4667, 0.6667, 0.4667, 0.6667, 0.4667, 0.7333, 0.4667, 0.7333, 0.5333, 0.6667, 0.5333, 0.6667, 0.5333, 0.7333, 0.5333, 0.7333, 0.6, 0.6667, 0.6, 0.6667, 0.6, 0.7333, 0.6, 0.7333, 0.6667, 0.6667, 0.6667, 0.6667, 0.6667, 0.7333, 0.6667, 0.7333, 0.7333, 0.6667, 0.7333, 0.6667, 0.7333, 0.7333, 0.7333, 0.7333, 0.8, 0.6667, 0.8, 0.6667, 0.8, 0.7333, 0.8, 0.7333, 0.8667, 0.6667, 0.8667, 0.6667, 0.8667, 0.7333, 0.8667, 0.7333, 0.9333, 0.6667, 0.9333, 0.7333, 0.0, 0.8, 0.0, 0.8, 0.06667, 0.7333, 0.06667, 0.7333, 0.06667, 0.8, 0.06667, 0.8, 0.1333, 0.7333, 0.1333, 0.7333, 0.1333, 0.8, 0.1333, 0.8, 0.2, 0.7333, 0.2, 0.7333, 0.2, 0.8, 0.2, 0.8, 0.2667, 0.7333, 0.2667, 0.7333, 0.2667, 0.8, 0.2667, 0.8, 0.3333, 0.7333, 0.3333, 0.7333, 0.3333, 0.8, 0.3333, 0.8, 0.4, 0.7333, 0.4, 0.7333, 0.4, 0.8, 0.4, 0.8, 0.4667, 0.7333, 0.4667, 0.7333, 0.4667, 0.8, 0.4667, 0.8, 0.5333, 0.7333, 0.5333, 0.7333, 0.5333, 0.8, 0.5333, 0.8, 0.6, 0.7333, 0.6, 0.7333, 0.6, 0.8, 0.6, 0.8, 0.6667, 0.7333, 0.6667, 0.7333, 0.6667, 0.8, 0.6667, 0.8, 0.7333, 0.7333, 0.7333, 0.7333, 0.7333, 0.8, 0.7333, 0.8, 0.8, 0.7333, 0.8, 0.7333, 0.8, 0.8, 0.8, 0.8, 0.8667, 0.7333, 0.8667, 0.7333, 0.8667, 0.8, 0.8667, 0.8, 0.9333, 0.7333, 0.9333, 0.8, 0.0, 0.8667, 0.0, 0.8667, 0.06667, 0.8, 0.06667, 0.8, 0.06667, 0.8667, 0.06667, 0.8667, 0.1333, 0.8, 0.1333, 0.8, 0.1333, 0.8667, 0.1333, 0.8667, 0.2, 0.8, 0.2, 0.8, 0.2, 0.8667, 0.2, 0.8667, 0.2667, 0.8, 0.2667, 0.8, 0.2667, 0.8667, 0.2667, 0.8667, 0.3333, 0.8, 0.3333, 0.8, 0.3333, 0.8667, 0.3333, 0.8667, 0.4, 0.8, 0.4, 0.8, 0.4, 0.8667, 0.4, 0.8667, 0.4667, 0.8, 0.4667, 0.8, 0.4667, 0.8667, 0.4667, 0.8667, 0.5333, 0.8, 0.5333, 0.8, 0.5333, 0.8667, 0.5333, 0.8667, 0.6, 0.8, 0.6, 0.8, 0.6, 0.8667, 0.6, 0.8667, 0.6667, 0.8, 0.6667, 0.8, 0.6667, 0.8667, 0.6667, 0.8667, 0.7333, 0.8, 0.7333, 0.8, 0.7333, 0.8667, 0.7333, 0.8667, 0.8, 0.8, 0.8, 0.8, 0.8, 0.8667, 0.8, 0.8667, 0.8667, 0.8, 0.8667, 0.8, 0.8667, 0.8667, 0.8667, 0.8667, 0.9333, 0.8, 0.9333, 0.8667, 0.0, 0.9333, 0.0, 0.9333, 0.06667, 0.8667, 0.06667, 0.8667, 0.06667, 0.9333, 0.06667, 0.9333, 0.1333, 0.8667, 0.1333, 0.8667, 0.1333, 0.9333, 0.1333, 0.9333, 0.2, 0.8667, 0.2, 0.8667, 0.2, 0.9333, 0.2, 0.9333, 0.2667, 0.8667, 0.2667, 0.8667, 0.2667, 0.9333, 0.2667, 0.9333, 0.3333, 0.8667, 0.3333, 0.8667, 0.3333, 0.9333, 0.3333, 0.9333, 0.4, 0.8667, 0.4, 0.8667, 0.4, 0.9333, 0.4, 0.9333, 0.4667, 0.8667, 0.4667, 0.8667, 0.4667, 0.9333, 0.4667, 0.9333, 0.5333, 0.8667, 0.5333, 0.8667, 0.5333, 0.9333, 0.5333, 0.9333, 0.6, 0.8667, 0.6, 0.8667, 0.6, 0.9333, 0.6, 0.9333, 0.6667, 0.8667, 0.6667, 0.8667, 0.6667, 0.9333, 0.6667, 0.9333, 0.7333, 0.8667, 0.7333, 0.8667, 0.7333, 0.9333, 0.7333, 0.9333, 0.8, 0.8667, 0.8, 0.8667, 0.8, 0.9333, 0.8, 0.9333, 0.8667, 0.8667, 0.8667, 0.8667, 0.8667, 0.9333, 0.8667, 0.9333, 0.9333, 0.8667, 0.9333, 0.9333, 0.0, 1.0, 0.0, 1.0, 0.06667, 0.9333, 0.06667, 0.9333, 0.06667, 1.0, 0.06667, 1.0, 0.1333, 0.9333, 0.1333, 0.9333, 0.1333, 1.0, 0.1333, 1.0, 0.2, 0.9333, 0.2, 0.9333, 0.2, 1.0, 0.2, 1.0, 0.2667, 0.9333, 0.2667, 0.9333, 0.2667, 1.0, 0.2667, 1.0, 0.3333, 0.9333, 0.3333, 0.9333, 0.3333, 1.0, 0.3333, 1.0, 0.4, 0.9333, 0.4, 0.9333, 0.4, 1.0, 0.4, 1.0, 0.4667, 0.9333, 0.4667, 0.9333, 0.4667, 1.0, 0.4667, 1.0, 0.5333, 0.9333, 0.5333, 0.9333, 0.5333, 1.0, 0.5333, 1.0, 0.6, 0.9333, 0.6, 0.9333, 0.6, 1.0, 0.6, 1.0, 0.6667, 0.9333, 0.6667, 0.9333, 0.6667, 1.0, 0.6667, 1.0, 0.7333, 0.9333, 0.7333, 0.9333, 0.7333, 1.0, 0.7333, 1.0, 0.8, 0.9333, 0.8, 0.9333, 0.8, 1.0, 0.8, 1.0, 0.8667, 0.9333, 0.8667, 0.9333, 0.8667, 1.0, 0.8667, 1.0, 0.9333, 0.9333, 0.9333])
me_plane.materials.append(mat_cheesematerial)
me_plane.update()
me_cube_005 = bpy.data.meshes.new('Cube.005')
me_cube_005.from_pydata([(-2.395, -2.395, 2.613), (-5.0, -5.0, 4.85), (-2.395, 2.395, 2.613), (-5.0, 5.0, 4.85), (2.395, -2.395, 2.613), (5.0, -5.0, 4.85), (2.395, 2.395, 2.613), (5.0, 5.0, 4.85), (-5.0, -5.0, 5.101), (-5.0, 5.0, 5.101), (5.0, 5.0, 5.101), (5.0, -5.0, 5.101), (-5.0, 5.0, 4.005), (5.0, 5.0, 4.005), (5.0, -5.0, 4.005), (-5.0, -5.0, 4.005)], [], [(8, 1, 3, 9), (9, 3, 7, 10), (10, 7, 5, 11), (11, 5, 1, 8), (2, 6, 4, 0), (7, 3, 1, 5), (14, 11, 8, 15), (13, 10, 11, 14), (12, 9, 10, 13), (15, 8, 9, 12), (0, 15, 12, 2), (2, 12, 13, 6), (6, 13, 14, 4), (4, 14, 15, 0)])
_uv = me_cube_005.uv_layers.new(name='UVMap')
_uv.uv.foreach_set('vector', [0.5803, 0.0, 0.625, 0.0, 0.625, 0.25, 0.5803, 0.25, 0.5803, 0.25, 0.625, 0.25, 0.625, 0.5, 0.5803, 0.5, 0.5803, 0.5, 0.625, 0.5, 0.625, 0.75, 0.5803, 0.75, 0.5803, 0.75, 0.625, 0.75, 0.625, 1.0, 0.5803, 1.0, 0.125, 0.5, 0.375, 0.5, 0.375, 0.75, 0.125, 0.75, 0.625, 0.5, 0.875, 0.5, 0.875, 0.75, 0.625, 0.75, 0.4899, 0.75, 0.5803, 0.75, 0.5803, 1.0, 0.4899, 1.0, 0.4899, 0.5, 0.5803, 0.5, 0.5803, 0.75, 0.4899, 0.75, 0.4899, 0.25, 0.5803, 0.25, 0.5803, 0.5, 0.4899, 0.5, 0.4899, 0.0, 0.5803, 0.0, 0.5803, 0.25, 0.4899, 0.25, 0.375, 0.0, 0.4899, 0.0, 0.4899, 0.25, 0.375, 0.25, 0.375, 0.25, 0.4899, 0.25, 0.4899, 0.5, 0.375, 0.5, 0.375, 0.5, 0.4899, 0.5, 0.4899, 0.75, 0.375, 0.75, 0.375, 0.75, 0.4899, 0.75, 0.4899, 1.0, 0.375, 1.0])
me_cube_005.materials.append(mat_bunmaterial)
me_cube_005.update()

# ---- objects
ob_light = bpy.data.objects.new('Light', light_light)
ob_camera = bpy.data.objects.new('Camera', cam_camera)
ob_cube_001 = bpy.data.objects.new('Cube.001', me_cube_001)
ob_cube_002 = bpy.data.objects.new('Cube.002', me_cube_004)
ob_plane = bpy.data.objects.new('Plane', me_plane)
ob_cube_003 = bpy.data.objects.new('Cube.003', me_cube_005)
ob_light_001 = bpy.data.objects.new('Light.001', light_light_001)

# ---- transforms, parenting, visibility, modifiers, constraints
ob_light.location = (8.338, -3.967, 10.6)
ob_light.rotation_euler = (0.6503, 0.05522, 1.866)
ob_light.lock_rotations_4d = False
ob_light.empty_display_type = 'ARROWS'
ob_light.color = (0.0, 0.0, 0.0, 0.0)
ob_light.lineart.crease_threshold = 0.0
ob_camera.location = (7.359, -6.926, 4.958)
ob_camera.rotation_euler = (1.109, 0.0, 0.8149)
ob_camera.lock_rotations_4d = False
ob_camera.empty_display_type = 'ARROWS'
ob_camera.color = (0.0, 0.0, 0.0, 0.0)
ob_camera.display_type = 'WIRE'
ob_camera.lineart.crease_threshold = 0.0
ob_cube_001.location = (0.0, 0.0, 0.0)
_m = ob_cube_001.modifiers.new('Subdivision', 'SUBSURF')
_m.levels = 6
ob_cube_002.location = (0.0, 0.0, 3.992)
_m = ob_cube_002.modifiers.new('Subdivision', 'SUBSURF')
_m.levels = 6
ob_plane.location = (0.04402, -0.0309, 6.11)
_m = ob_plane.modifiers.new('Solidify', 'SOLIDIFY')
_m.thickness = 0.08
_m = ob_plane.modifiers.new('Auto Smooth', 'NODES')
_m.node_group = ng_auto_smooth
_gi = [s.identifier for s in ng_auto_smooth.interface.items_tree if s.item_type == 'SOCKET' and s.in_out == 'INPUT']
_m[_gi[1]] = 0.5236  # Angle
ob_cube_003.location = (0.0, 0.0, 10.9)
ob_cube_003.rotation_euler = (-3.142, -0.0, 0.0)
_m = ob_cube_003.modifiers.new('Subdivision', 'SUBSURF')
_m.levels = 6
ob_light_001.location = (-7.312, 6.545, 5.76)
ob_light_001.rotation_euler = (0.6503, 0.05522, 1.866)
ob_light_001.lock_rotations_4d = False
ob_light_001.empty_display_type = 'ARROWS'
ob_light_001.color = (0.0, 0.0, 0.0, 0.0)
ob_light_001.lineart.crease_threshold = 0.0

# ---- collection membership
col_collection.objects.link(ob_light)
col_collection.objects.link(ob_camera)
col_collection.objects.link(ob_cube_001)
col_collection.objects.link(ob_cube_002)
col_collection.objects.link(ob_plane)
col_collection.objects.link(ob_cube_003)
col_collection.objects.link(ob_light_001)

# ---- scene / render settings (as saved in the file)
scene.camera = ob_camera
scene.frame_start = 1; scene.frame_end = 250; scene.frame_set(2)
scene.render.engine = 'BLENDER_EEVEE_NEXT'
scene.cycles.sampling_pattern = 'TABULATED_SOBOL'
scene.cycles.use_light_tree = False
scene.view_settings.view_transform = 'Filmic'
bpy.context.view_layer.update()
